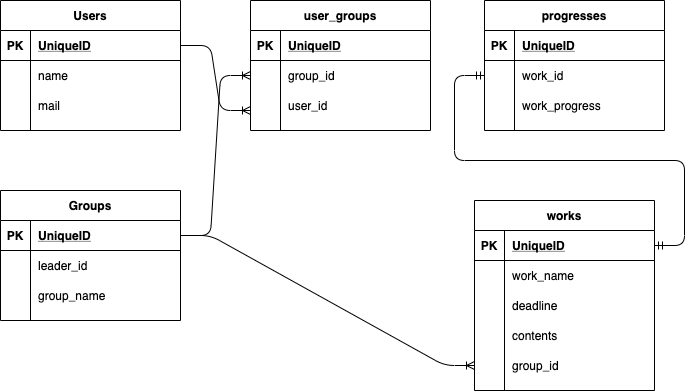

The diagram above was exported from draw.io. Its source (the exported page's mxGraphModel, read from the mxfile embedded in the PNG):
<mxGraphModel dx="361" dy="635" grid="1" gridSize="12" guides="1" tooltips="1" connect="1" arrows="1" fold="1" page="1" pageScale="1" pageWidth="827" pageHeight="1169" math="0" shadow="0">
  <root>
    <mxCell id="0" />
    <mxCell id="1" parent="0" />
    <mxCell id="32" value="user_groups" style="shape=table;startSize=30;container=1;collapsible=1;childLayout=tableLayout;fixedRows=1;rowLines=0;fontStyle=1;align=center;resizeLast=1;" parent="1" vertex="1">
      <mxGeometry x="290" y="40" width="180" height="130" as="geometry" />
    </mxCell>
    <mxCell id="33" value="" style="shape=partialRectangle;collapsible=0;dropTarget=0;pointerEvents=0;fillColor=none;top=0;left=0;bottom=1;right=0;points=[[0,0.5],[1,0.5]];portConstraint=eastwest;" parent="32" vertex="1">
      <mxGeometry y="30" width="180" height="30" as="geometry" />
    </mxCell>
    <mxCell id="34" value="PK" style="shape=partialRectangle;connectable=0;fillColor=none;top=0;left=0;bottom=0;right=0;fontStyle=1;overflow=hidden;" parent="33" vertex="1">
      <mxGeometry width="30" height="30" as="geometry" />
    </mxCell>
    <mxCell id="35" value="UniqueID" style="shape=partialRectangle;connectable=0;fillColor=none;top=0;left=0;bottom=0;right=0;align=left;spacingLeft=6;fontStyle=5;overflow=hidden;" parent="33" vertex="1">
      <mxGeometry x="30" width="150" height="30" as="geometry" />
    </mxCell>
    <mxCell id="36" value="" style="shape=partialRectangle;collapsible=0;dropTarget=0;pointerEvents=0;fillColor=none;top=0;left=0;bottom=0;right=0;points=[[0,0.5],[1,0.5]];portConstraint=eastwest;" parent="32" vertex="1">
      <mxGeometry y="60" width="180" height="30" as="geometry" />
    </mxCell>
    <mxCell id="37" value="" style="shape=partialRectangle;connectable=0;fillColor=none;top=0;left=0;bottom=0;right=0;editable=1;overflow=hidden;" parent="36" vertex="1">
      <mxGeometry width="30" height="30" as="geometry" />
    </mxCell>
    <mxCell id="38" value="group_id" style="shape=partialRectangle;connectable=0;fillColor=none;top=0;left=0;bottom=0;right=0;align=left;spacingLeft=6;overflow=hidden;fontStyle=0" parent="36" vertex="1">
      <mxGeometry x="30" width="150" height="30" as="geometry" />
    </mxCell>
    <mxCell id="39" value="" style="shape=partialRectangle;collapsible=0;dropTarget=0;pointerEvents=0;fillColor=none;top=0;left=0;bottom=0;right=0;points=[[0,0.5],[1,0.5]];portConstraint=eastwest;" parent="32" vertex="1">
      <mxGeometry y="90" width="180" height="30" as="geometry" />
    </mxCell>
    <mxCell id="40" value="" style="shape=partialRectangle;connectable=0;fillColor=none;top=0;left=0;bottom=0;right=0;editable=1;overflow=hidden;" parent="39" vertex="1">
      <mxGeometry width="30" height="30" as="geometry" />
    </mxCell>
    <mxCell id="41" value="user_id" style="shape=partialRectangle;connectable=0;fillColor=none;top=0;left=0;bottom=0;right=0;align=left;spacingLeft=6;overflow=hidden;" parent="39" vertex="1">
      <mxGeometry x="30" width="150" height="30" as="geometry" />
    </mxCell>
    <mxCell id="84" value="" style="edgeStyle=entityRelationEdgeStyle;fontSize=12;html=1;endArrow=ERoneToMany;exitX=1;exitY=0.5;exitDx=0;exitDy=0;" parent="1" source="3" edge="1">
      <mxGeometry width="100" height="100" relative="1" as="geometry">
        <mxPoint x="190" y="250" as="sourcePoint" />
        <mxPoint x="290" y="150" as="targetPoint" />
      </mxGeometry>
    </mxCell>
    <mxCell id="2" value="Users" style="shape=table;startSize=30;container=1;collapsible=1;childLayout=tableLayout;fixedRows=1;rowLines=0;fontStyle=1;align=center;resizeLast=1;" parent="1" vertex="1">
      <mxGeometry x="40" y="40" width="180" height="130" as="geometry" />
    </mxCell>
    <mxCell id="3" value="" style="shape=partialRectangle;collapsible=0;dropTarget=0;pointerEvents=0;fillColor=none;top=0;left=0;bottom=1;right=0;points=[[0,0.5],[1,0.5]];portConstraint=eastwest;" parent="2" vertex="1">
      <mxGeometry y="30" width="180" height="30" as="geometry" />
    </mxCell>
    <mxCell id="4" value="PK" style="shape=partialRectangle;connectable=0;fillColor=none;top=0;left=0;bottom=0;right=0;fontStyle=1;overflow=hidden;" parent="3" vertex="1">
      <mxGeometry width="30" height="30" as="geometry" />
    </mxCell>
    <mxCell id="5" value="UniqueID" style="shape=partialRectangle;connectable=0;fillColor=none;top=0;left=0;bottom=0;right=0;align=left;spacingLeft=6;fontStyle=5;overflow=hidden;" parent="3" vertex="1">
      <mxGeometry x="30" width="150" height="30" as="geometry" />
    </mxCell>
    <mxCell id="6" value="" style="shape=partialRectangle;collapsible=0;dropTarget=0;pointerEvents=0;fillColor=none;top=0;left=0;bottom=0;right=0;points=[[0,0.5],[1,0.5]];portConstraint=eastwest;" parent="2" vertex="1">
      <mxGeometry y="60" width="180" height="30" as="geometry" />
    </mxCell>
    <mxCell id="7" value="" style="shape=partialRectangle;connectable=0;fillColor=none;top=0;left=0;bottom=0;right=0;editable=1;overflow=hidden;" parent="6" vertex="1">
      <mxGeometry width="30" height="30" as="geometry" />
    </mxCell>
    <mxCell id="8" value="name" style="shape=partialRectangle;connectable=0;fillColor=none;top=0;left=0;bottom=0;right=0;align=left;spacingLeft=6;overflow=hidden;" parent="6" vertex="1">
      <mxGeometry x="30" width="150" height="30" as="geometry" />
    </mxCell>
    <mxCell id="9" value="" style="shape=partialRectangle;collapsible=0;dropTarget=0;pointerEvents=0;fillColor=none;top=0;left=0;bottom=0;right=0;points=[[0,0.5],[1,0.5]];portConstraint=eastwest;" parent="2" vertex="1">
      <mxGeometry y="90" width="180" height="30" as="geometry" />
    </mxCell>
    <mxCell id="10" value="" style="shape=partialRectangle;connectable=0;fillColor=none;top=0;left=0;bottom=0;right=0;editable=1;overflow=hidden;" parent="9" vertex="1">
      <mxGeometry width="30" height="30" as="geometry" />
    </mxCell>
    <mxCell id="11" value="mail" style="shape=partialRectangle;connectable=0;fillColor=none;top=0;left=0;bottom=0;right=0;align=left;spacingLeft=6;overflow=hidden;" parent="9" vertex="1">
      <mxGeometry x="30" width="150" height="30" as="geometry" />
    </mxCell>
    <mxCell id="89" value="" style="edgeStyle=entityRelationEdgeStyle;fontSize=12;html=1;endArrow=ERoneToMany;exitX=1;exitY=0.5;exitDx=0;exitDy=0;" parent="1" source="20" target="36" edge="1">
      <mxGeometry width="100" height="100" relative="1" as="geometry">
        <mxPoint x="230" y="310" as="sourcePoint" />
        <mxPoint x="540" y="190" as="targetPoint" />
      </mxGeometry>
    </mxCell>
    <mxCell id="62" value="progresses" style="shape=table;startSize=30;container=1;collapsible=1;childLayout=tableLayout;fixedRows=1;rowLines=0;fontStyle=1;align=center;resizeLast=1;" parent="1" vertex="1">
      <mxGeometry x="524" y="40" width="180" height="130" as="geometry" />
    </mxCell>
    <mxCell id="63" value="" style="shape=partialRectangle;collapsible=0;dropTarget=0;pointerEvents=0;fillColor=none;top=0;left=0;bottom=1;right=0;points=[[0,0.5],[1,0.5]];portConstraint=eastwest;" parent="62" vertex="1">
      <mxGeometry y="30" width="180" height="30" as="geometry" />
    </mxCell>
    <mxCell id="64" value="PK" style="shape=partialRectangle;connectable=0;fillColor=none;top=0;left=0;bottom=0;right=0;fontStyle=1;overflow=hidden;" parent="63" vertex="1">
      <mxGeometry width="30" height="30" as="geometry" />
    </mxCell>
    <mxCell id="65" value="UniqueID" style="shape=partialRectangle;connectable=0;fillColor=none;top=0;left=0;bottom=0;right=0;align=left;spacingLeft=6;fontStyle=5;overflow=hidden;" parent="63" vertex="1">
      <mxGeometry x="30" width="150" height="30" as="geometry" />
    </mxCell>
    <mxCell id="66" value="" style="shape=partialRectangle;collapsible=0;dropTarget=0;pointerEvents=0;fillColor=none;top=0;left=0;bottom=0;right=0;points=[[0,0.5],[1,0.5]];portConstraint=eastwest;" parent="62" vertex="1">
      <mxGeometry y="60" width="180" height="30" as="geometry" />
    </mxCell>
    <mxCell id="67" value="" style="shape=partialRectangle;connectable=0;fillColor=none;top=0;left=0;bottom=0;right=0;editable=1;overflow=hidden;" parent="66" vertex="1">
      <mxGeometry width="30" height="30" as="geometry" />
    </mxCell>
    <mxCell id="68" value="work_id" style="shape=partialRectangle;connectable=0;fillColor=none;top=0;left=0;bottom=0;right=0;align=left;spacingLeft=6;overflow=hidden;" parent="66" vertex="1">
      <mxGeometry x="30" width="150" height="30" as="geometry" />
    </mxCell>
    <mxCell id="69" value="" style="shape=partialRectangle;collapsible=0;dropTarget=0;pointerEvents=0;fillColor=none;top=0;left=0;bottom=0;right=0;points=[[0,0.5],[1,0.5]];portConstraint=eastwest;" parent="62" vertex="1">
      <mxGeometry y="90" width="180" height="30" as="geometry" />
    </mxCell>
    <mxCell id="70" value="" style="shape=partialRectangle;connectable=0;fillColor=none;top=0;left=0;bottom=0;right=0;editable=1;overflow=hidden;" parent="69" vertex="1">
      <mxGeometry width="30" height="30" as="geometry" />
    </mxCell>
    <mxCell id="71" value="work_progress" style="shape=partialRectangle;connectable=0;fillColor=none;top=0;left=0;bottom=0;right=0;align=left;spacingLeft=6;overflow=hidden;" parent="69" vertex="1">
      <mxGeometry x="30" width="150" height="30" as="geometry" />
    </mxCell>
    <mxCell id="49" value="works" style="shape=table;startSize=30;container=1;collapsible=1;childLayout=tableLayout;fixedRows=1;rowLines=0;fontStyle=1;align=center;resizeLast=1;" parent="1" vertex="1">
      <mxGeometry x="514" y="240" width="180" height="190" as="geometry" />
    </mxCell>
    <mxCell id="50" value="" style="shape=partialRectangle;collapsible=0;dropTarget=0;pointerEvents=0;fillColor=none;top=0;left=0;bottom=1;right=0;points=[[0,0.5],[1,0.5]];portConstraint=eastwest;" parent="49" vertex="1">
      <mxGeometry y="30" width="180" height="30" as="geometry" />
    </mxCell>
    <mxCell id="51" value="PK" style="shape=partialRectangle;connectable=0;fillColor=none;top=0;left=0;bottom=0;right=0;fontStyle=1;overflow=hidden;" parent="50" vertex="1">
      <mxGeometry width="30" height="30" as="geometry" />
    </mxCell>
    <mxCell id="52" value="UniqueID" style="shape=partialRectangle;connectable=0;fillColor=none;top=0;left=0;bottom=0;right=0;align=left;spacingLeft=6;fontStyle=5;overflow=hidden;" parent="50" vertex="1">
      <mxGeometry x="30" width="150" height="30" as="geometry" />
    </mxCell>
    <mxCell id="53" value="" style="shape=partialRectangle;collapsible=0;dropTarget=0;pointerEvents=0;fillColor=none;top=0;left=0;bottom=0;right=0;points=[[0,0.5],[1,0.5]];portConstraint=eastwest;" parent="49" vertex="1">
      <mxGeometry y="60" width="180" height="30" as="geometry" />
    </mxCell>
    <mxCell id="54" value="" style="shape=partialRectangle;connectable=0;fillColor=none;top=0;left=0;bottom=0;right=0;editable=1;overflow=hidden;" parent="53" vertex="1">
      <mxGeometry width="30" height="30" as="geometry" />
    </mxCell>
    <mxCell id="55" value="work_name" style="shape=partialRectangle;connectable=0;fillColor=none;top=0;left=0;bottom=0;right=0;align=left;spacingLeft=6;overflow=hidden;" parent="53" vertex="1">
      <mxGeometry x="30" width="150" height="30" as="geometry" />
    </mxCell>
    <mxCell id="56" value="" style="shape=partialRectangle;collapsible=0;dropTarget=0;pointerEvents=0;fillColor=none;top=0;left=0;bottom=0;right=0;points=[[0,0.5],[1,0.5]];portConstraint=eastwest;" parent="49" vertex="1">
      <mxGeometry y="90" width="180" height="30" as="geometry" />
    </mxCell>
    <mxCell id="57" value="" style="shape=partialRectangle;connectable=0;fillColor=none;top=0;left=0;bottom=0;right=0;editable=1;overflow=hidden;" parent="56" vertex="1">
      <mxGeometry width="30" height="30" as="geometry" />
    </mxCell>
    <mxCell id="58" value="deadline" style="shape=partialRectangle;connectable=0;fillColor=none;top=0;left=0;bottom=0;right=0;align=left;spacingLeft=6;overflow=hidden;" parent="56" vertex="1">
      <mxGeometry x="30" width="150" height="30" as="geometry" />
    </mxCell>
    <mxCell id="59" value="" style="shape=partialRectangle;collapsible=0;dropTarget=0;pointerEvents=0;fillColor=none;top=0;left=0;bottom=0;right=0;points=[[0,0.5],[1,0.5]];portConstraint=eastwest;" parent="49" vertex="1">
      <mxGeometry y="120" width="180" height="30" as="geometry" />
    </mxCell>
    <mxCell id="60" value="" style="shape=partialRectangle;connectable=0;fillColor=none;top=0;left=0;bottom=0;right=0;editable=1;overflow=hidden;" parent="59" vertex="1">
      <mxGeometry width="30" height="30" as="geometry" />
    </mxCell>
    <mxCell id="61" value="contents" style="shape=partialRectangle;connectable=0;fillColor=none;top=0;left=0;bottom=0;right=0;align=left;spacingLeft=6;overflow=hidden;" parent="59" vertex="1">
      <mxGeometry x="30" width="150" height="30" as="geometry" />
    </mxCell>
    <mxCell id="78" style="shape=partialRectangle;collapsible=0;dropTarget=0;pointerEvents=0;fillColor=none;top=0;left=0;bottom=0;right=0;points=[[0,0.5],[1,0.5]];portConstraint=eastwest;" parent="49" vertex="1">
      <mxGeometry y="150" width="180" height="30" as="geometry" />
    </mxCell>
    <mxCell id="79" style="shape=partialRectangle;connectable=0;fillColor=none;top=0;left=0;bottom=0;right=0;editable=1;overflow=hidden;" parent="78" vertex="1">
      <mxGeometry width="30" height="30" as="geometry" />
    </mxCell>
    <mxCell id="80" value="group_id" style="shape=partialRectangle;connectable=0;fillColor=none;top=0;left=0;bottom=0;right=0;align=left;spacingLeft=6;overflow=hidden;" parent="78" vertex="1">
      <mxGeometry x="30" width="150" height="30" as="geometry" />
    </mxCell>
    <mxCell id="19" value="Groups" style="shape=table;startSize=30;container=1;collapsible=1;childLayout=tableLayout;fixedRows=1;rowLines=0;fontStyle=1;align=center;resizeLast=1;" parent="1" vertex="1">
      <mxGeometry x="40" y="230" width="180" height="130" as="geometry" />
    </mxCell>
    <mxCell id="20" value="" style="shape=partialRectangle;collapsible=0;dropTarget=0;pointerEvents=0;fillColor=none;top=0;left=0;bottom=1;right=0;points=[[0,0.5],[1,0.5]];portConstraint=eastwest;" parent="19" vertex="1">
      <mxGeometry y="30" width="180" height="30" as="geometry" />
    </mxCell>
    <mxCell id="21" value="PK" style="shape=partialRectangle;connectable=0;fillColor=none;top=0;left=0;bottom=0;right=0;fontStyle=1;overflow=hidden;" parent="20" vertex="1">
      <mxGeometry width="30" height="30" as="geometry" />
    </mxCell>
    <mxCell id="22" value="UniqueID" style="shape=partialRectangle;connectable=0;fillColor=none;top=0;left=0;bottom=0;right=0;align=left;spacingLeft=6;fontStyle=5;overflow=hidden;" parent="20" vertex="1">
      <mxGeometry x="30" width="150" height="30" as="geometry" />
    </mxCell>
    <mxCell id="23" value="" style="shape=partialRectangle;collapsible=0;dropTarget=0;pointerEvents=0;fillColor=none;top=0;left=0;bottom=0;right=0;points=[[0,0.5],[1,0.5]];portConstraint=eastwest;" parent="19" vertex="1">
      <mxGeometry y="60" width="180" height="30" as="geometry" />
    </mxCell>
    <mxCell id="24" value="" style="shape=partialRectangle;connectable=0;fillColor=none;top=0;left=0;bottom=0;right=0;editable=1;overflow=hidden;" parent="23" vertex="1">
      <mxGeometry width="30" height="30" as="geometry" />
    </mxCell>
    <mxCell id="25" value="leader_id" style="shape=partialRectangle;connectable=0;fillColor=none;top=0;left=0;bottom=0;right=0;align=left;spacingLeft=6;overflow=hidden;" parent="23" vertex="1">
      <mxGeometry x="30" width="150" height="30" as="geometry" />
    </mxCell>
    <mxCell id="26" value="" style="shape=partialRectangle;collapsible=0;dropTarget=0;pointerEvents=0;fillColor=none;top=0;left=0;bottom=0;right=0;points=[[0,0.5],[1,0.5]];portConstraint=eastwest;" parent="19" vertex="1">
      <mxGeometry y="90" width="180" height="30" as="geometry" />
    </mxCell>
    <mxCell id="27" value="" style="shape=partialRectangle;connectable=0;fillColor=none;top=0;left=0;bottom=0;right=0;editable=1;overflow=hidden;" parent="26" vertex="1">
      <mxGeometry width="30" height="30" as="geometry" />
    </mxCell>
    <mxCell id="28" value="group_name" style="shape=partialRectangle;connectable=0;fillColor=none;top=0;left=0;bottom=0;right=0;align=left;spacingLeft=6;overflow=hidden;" parent="26" vertex="1">
      <mxGeometry x="30" width="150" height="30" as="geometry" />
    </mxCell>
    <mxCell id="92" value="" style="edgeStyle=entityRelationEdgeStyle;fontSize=12;html=1;endArrow=ERoneToMany;exitX=1;exitY=0.5;exitDx=0;exitDy=0;entryX=0;entryY=0.5;entryDx=0;entryDy=0;" parent="1" source="20" target="78" edge="1">
      <mxGeometry width="100" height="100" relative="1" as="geometry">
        <mxPoint x="360" y="320" as="sourcePoint" />
        <mxPoint x="460" y="220" as="targetPoint" />
      </mxGeometry>
    </mxCell>
    <mxCell id="94" value="" style="edgeStyle=entityRelationEdgeStyle;fontSize=12;html=1;endArrow=ERmandOne;startArrow=ERmandOne;entryX=0;entryY=0.5;entryDx=0;entryDy=0;exitX=1;exitY=0.5;exitDx=0;exitDy=0;" parent="1" source="50" target="66" edge="1">
      <mxGeometry width="100" height="100" relative="1" as="geometry">
        <mxPoint x="490" y="260" as="sourcePoint" />
        <mxPoint x="590" y="160" as="targetPoint" />
      </mxGeometry>
    </mxCell>
  </root>
</mxGraphModel>